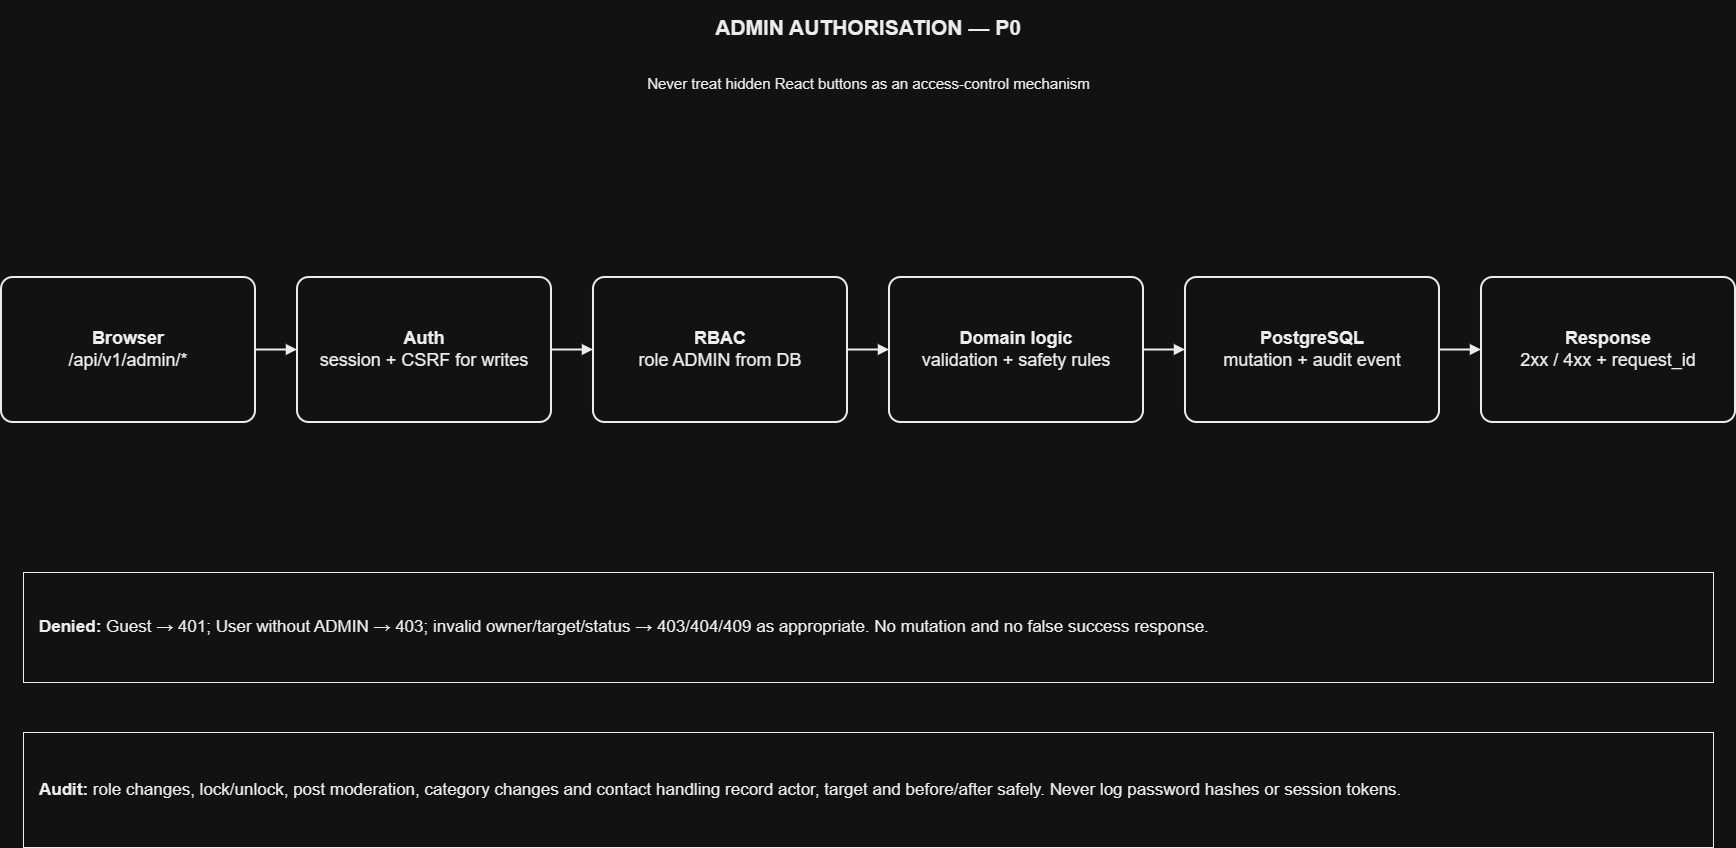

The diagram above was exported from draw.io. Its source (the exported page's mxGraphModel, read from the mxfile embedded in the PNG):
<mxGraphModel dx="1767" dy="3515" grid="1" gridSize="10" guides="1" tooltips="1" connect="1" arrows="1" fold="1" page="1" pageScale="1" pageWidth="1850" pageHeight="1050" math="0" shadow="0">
  <root>
    <mxCell id="0" />
    <mxCell id="1" parent="0" />
    <mxCell id="admin-title-1" parent="1" style="text;html=1;fillColor=none;strokeColor=none;fontColor=#000000;fontFamily=Arial;fontSize=21;align=center;verticalAlign=middle;whiteSpace=wrap;" value="&lt;b&gt;ADMIN AUTHORISATION — P0&lt;/b&gt;" vertex="1">
      <mxGeometry height="53" width="1550" x="150" y="28" as="geometry" />
    </mxCell>
    <mxCell id="admin-sub-2" parent="1" style="text;html=1;fillColor=none;strokeColor=none;fontColor=#000000;fontFamily=Arial;fontSize=15;align=center;verticalAlign=middle;" value="Never treat hidden React buttons as an access-control mechanism" vertex="1">
      <mxGeometry height="40" width="1370" x="240" y="91" as="geometry" />
    </mxCell>
    <mxCell id="admin-request-3" parent="1" style="rounded=1;arcSize=8;whiteSpace=wrap;html=1;fillColor=#FFFFFF;strokeColor=#000000;strokeWidth=2;fontColor=#000000;fontFamily=Arial;fontSize=18;align=center;verticalAlign=middle;spacing=10;" value="&lt;b&gt;Browser&lt;/b&gt;&lt;br&gt;/api/v1/admin/*" vertex="1">
      <mxGeometry height="145" width="254" x="58" y="305" as="geometry" />
    </mxCell>
    <mxCell id="admin-session-4" parent="1" style="rounded=1;arcSize=8;whiteSpace=wrap;html=1;fillColor=#FFFFFF;strokeColor=#000000;strokeWidth=2;fontColor=#000000;fontFamily=Arial;fontSize=18;align=center;verticalAlign=middle;spacing=10;" value="&lt;b&gt;Auth&lt;/b&gt;&lt;br&gt;session + CSRF for writes" vertex="1">
      <mxGeometry height="145" width="254" x="354" y="305" as="geometry" />
    </mxCell>
    <mxCell id="admin-role-5" parent="1" style="rounded=1;arcSize=8;whiteSpace=wrap;html=1;fillColor=#FFFFFF;strokeColor=#000000;strokeWidth=2;fontColor=#000000;fontFamily=Arial;fontSize=18;align=center;verticalAlign=middle;spacing=10;" value="&lt;b&gt;RBAC&lt;/b&gt;&lt;br&gt;role ADMIN from DB" vertex="1">
      <mxGeometry height="145" width="254" x="650" y="305" as="geometry" />
    </mxCell>
    <mxCell id="admin-validate-6" parent="1" style="rounded=1;arcSize=8;whiteSpace=wrap;html=1;fillColor=#FFFFFF;strokeColor=#000000;strokeWidth=2;fontColor=#000000;fontFamily=Arial;fontSize=18;align=center;verticalAlign=middle;spacing=10;" value="&lt;b&gt;Domain logic&lt;/b&gt;&lt;br&gt;validation + safety rules" vertex="1">
      <mxGeometry height="145" width="254" x="946" y="305" as="geometry" />
    </mxCell>
    <mxCell id="admin-write-7" parent="1" style="rounded=1;arcSize=8;whiteSpace=wrap;html=1;fillColor=#FFFFFF;strokeColor=#000000;strokeWidth=2;fontColor=#000000;fontFamily=Arial;fontSize=18;align=center;verticalAlign=middle;spacing=10;" value="&lt;b&gt;PostgreSQL&lt;/b&gt;&lt;br&gt;mutation + audit event" vertex="1">
      <mxGeometry height="145" width="254" x="1242" y="305" as="geometry" />
    </mxCell>
    <mxCell id="admin-response-8" parent="1" style="rounded=1;arcSize=8;whiteSpace=wrap;html=1;fillColor=#FFFFFF;strokeColor=#000000;strokeWidth=2;fontColor=#000000;fontFamily=Arial;fontSize=18;align=center;verticalAlign=middle;spacing=10;" value="&lt;b&gt;Response&lt;/b&gt;&lt;br&gt;2xx / 4xx + request_id" vertex="1">
      <mxGeometry height="145" width="254" x="1538" y="305" as="geometry" />
    </mxCell>
    <mxCell id="admin-link-9" edge="1" parent="1" source="admin-request-3" style="edgeStyle=orthogonalEdgeStyle;rounded=0;orthogonalLoop=1;jettySize=auto;html=1;strokeColor=#000000;strokeWidth=2;endArrow=block;endFill=1;" target="admin-session-4" value="">
      <mxGeometry relative="1" as="geometry" />
    </mxCell>
    <mxCell id="admin-link-10" edge="1" parent="1" source="admin-session-4" style="edgeStyle=orthogonalEdgeStyle;rounded=0;orthogonalLoop=1;jettySize=auto;html=1;strokeColor=#000000;strokeWidth=2;endArrow=block;endFill=1;" target="admin-role-5" value="">
      <mxGeometry relative="1" as="geometry" />
    </mxCell>
    <mxCell id="admin-link-11" edge="1" parent="1" source="admin-role-5" style="edgeStyle=orthogonalEdgeStyle;rounded=0;orthogonalLoop=1;jettySize=auto;html=1;strokeColor=#000000;strokeWidth=2;endArrow=block;endFill=1;" target="admin-validate-6" value="">
      <mxGeometry relative="1" as="geometry" />
    </mxCell>
    <mxCell id="admin-link-12" edge="1" parent="1" source="admin-validate-6" style="edgeStyle=orthogonalEdgeStyle;rounded=0;orthogonalLoop=1;jettySize=auto;html=1;strokeColor=#000000;strokeWidth=2;endArrow=block;endFill=1;" target="admin-write-7" value="">
      <mxGeometry relative="1" as="geometry" />
    </mxCell>
    <mxCell id="admin-link-13" edge="1" parent="1" source="admin-write-7" style="edgeStyle=orthogonalEdgeStyle;rounded=0;orthogonalLoop=1;jettySize=auto;html=1;strokeColor=#000000;strokeWidth=2;endArrow=block;endFill=1;" target="admin-response-8" value="">
      <mxGeometry relative="1" as="geometry" />
    </mxCell>
    <mxCell id="admin-note-14" parent="1" style="rounded=0;whiteSpace=wrap;html=1;fillColor=#FFFFFF;strokeColor=#000000;strokeWidth=1;fontColor=#000000;fontFamily=Arial;fontSize=17;align=left;verticalAlign=middle;spacing=16;" value="&lt;b&gt;Denied:&lt;/b&gt; Guest → 401; User without ADMIN → 403; invalid owner/target/status → 403/404/409 as appropriate. No mutation and no false success response." vertex="1">
      <mxGeometry height="110" width="1690" x="80" y="600" as="geometry" />
    </mxCell>
    <mxCell id="admin-note-15" parent="1" style="rounded=0;whiteSpace=wrap;html=1;fillColor=#FFFFFF;strokeColor=#000000;strokeWidth=1;fontColor=#000000;fontFamily=Arial;fontSize=17;align=left;verticalAlign=middle;spacing=16;" value="&lt;b&gt;Audit:&lt;/b&gt; role changes, lock/unlock, post moderation, category changes and contact handling record actor, target and before/after safely. Never log password hashes or session tokens." vertex="1">
      <mxGeometry height="115" width="1690" x="80" y="760" as="geometry" />
    </mxCell>
  </root>
</mxGraphModel>